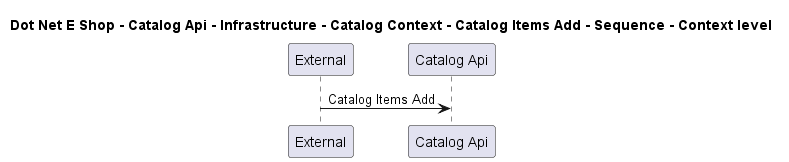

The diagram above was rendered by PlantUML. Its source (embedded in the PNG):
@startuml

title Dot Net E Shop - Catalog Api - Infrastructure - Catalog Context - Catalog Items Add - Sequence - Context level

participant "External" as C4InterFlow.SoftwareSystems.ExternalSystem
participant "Catalog Api" as DotNetEShop.SoftwareSystems.CatalogApi

C4InterFlow.SoftwareSystems.ExternalSystem -> DotNetEShop.SoftwareSystems.CatalogApi : Catalog Items Add


@enduml